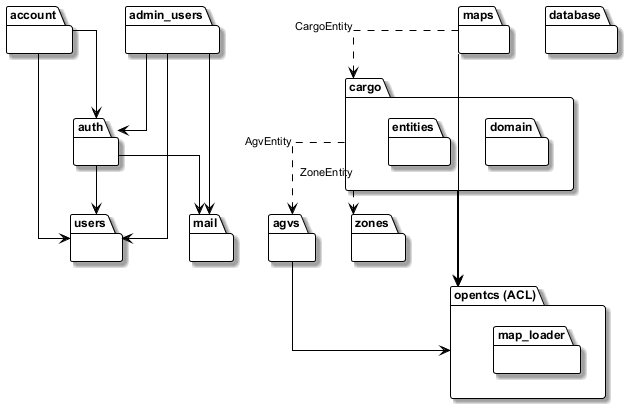

The diagram above was rendered by PlantUML. Its source (embedded in the PNG):
@startuml packages-backend
' Section 1.2 Package Diagram — wes backend (NestJS)
' Render: java -jar plantuml.jar -tpng packages-backend.puml

!include style-template.iuml
skinparam nodesep 35
skinparam ranksep 45
skinparam packageStyle folder

package "auth" as auth {}
package "account" as account {}
package "users" as users {}
package "admin_users" as adminusers {}
package "mail" as mail {}

package "agvs" as agvs {}
package "maps" as maps {}
package "zones" as zones {}

package "cargo" as cargo {
  package "domain" as cargodomain #FFFFFF {}
  package "entities" as cargoentities #FFFFFF {}
}

package "opentcs (ACL)" as opentcs {
  package "map_loader" as maploader #FFFFFF {}
}

package "database" as database {}

' ── real module dependencies (from @Module imports) ──
adminusers --> users
adminusers --> auth
adminusers --> mail
account --> users
account --> auth
auth --> users
auth --> mail

agvs --> opentcs
cargo --> opentcs
maps --> opentcs

' entity reuse (dashed = compile-time entity import)
maps ..> cargo : CargoEntity
cargo ..> zones : ZoneEntity
cargo ..> agvs : AgvEntity

@enduml